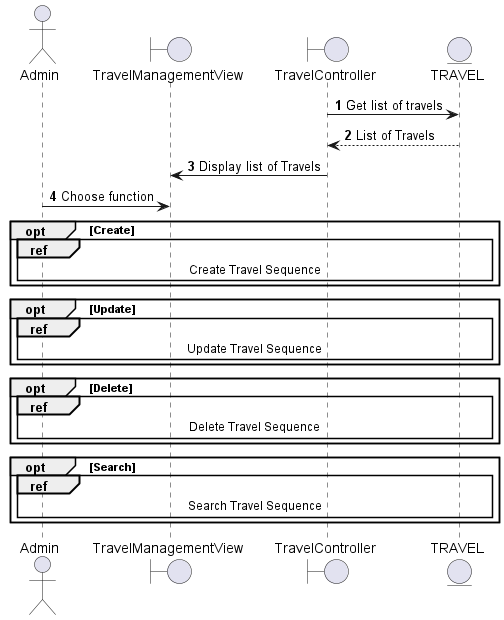

The diagram above was rendered by PlantUML. Its source (embedded in the PNG):
@startuml
autonumber
actor Admin
boundary TravelManagementView
boundary TravelController
entity TRAVEL 
TravelController -> TRAVEL: Get list of travels
TRAVEL --> TravelController: List of Travels
TravelController -> TravelManagementView: Display list of Travels
Admin -> TravelManagementView: Choose function
opt Create
    ref over Admin, TravelManagementView, TravelController, TRAVEL
        Create Travel Sequence
    end ref
end

opt Update
    ref over Admin, TravelManagementView, TravelController, TRAVEL
        Update Travel Sequence
    end ref
end

opt Delete
    ref over Admin, TravelManagementView, TravelController, TRAVEL
        Delete Travel Sequence
    end ref
end

opt Search
    ref over Admin, TravelManagementView, TravelController, TRAVEL
        Search Travel Sequence
    end ref
end

@enduml